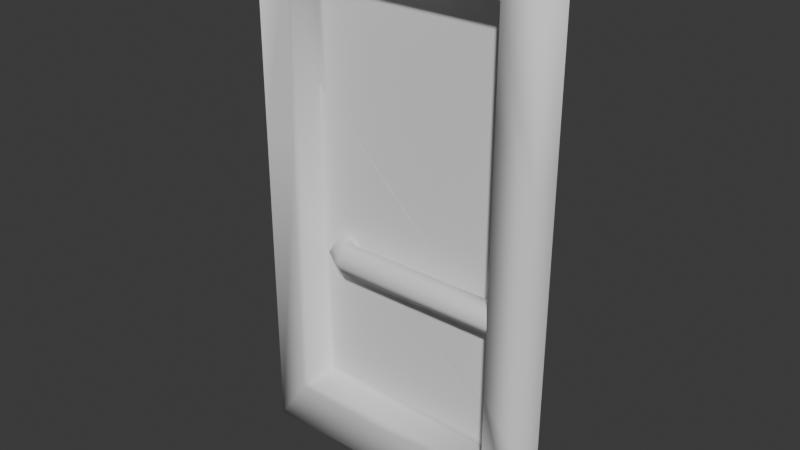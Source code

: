 # Source: DotsDoor.blend  (saved by Blender 5.0.118; exported with 4.5.12 LTS)
import bpy
from mathutils import Matrix  # noqa: F401  (used for matrix-valued properties, if any)

bpy.ops.wm.read_factory_settings(use_empty=True)
scene = bpy.context.scene
scene.name = 'Scene'

# ---- collections
col_collection = bpy.data.collections.new('Collection'); scene.collection.children.link(col_collection)

# ---- world
world_world = bpy.data.worlds.new('World'); scene.world = world_world
world_world.use_nodes = True; world_world.node_tree.nodes.clear()
_N = world_world.node_tree.nodes; _L = world_world.node_tree.links
n0 = _N.new('ShaderNodeOutputWorld'); n0.name = 'World Output'; n0.location = (300, 300)
n1 = _N.new('ShaderNodeBackground'); n1.name = 'Background'; n1.location = (10, 300)
n1.inputs[0].default_value = (0.05088, 0.05088, 0.05088, 1.0)
_L.new(n1.outputs[0], n0.inputs[0])
n0.is_active_output = True
world_world.color = (0.05088, 0.05088, 0.05088)
world_world.sun_shadow_jitter_overblur = 0.0

# ---- meshes
me_plane_001 = bpy.data.meshes.new('Plane.001')
me_plane_001.from_pydata([(-0.3766, -0.1105, 0.6171), (-1.118e-08, -0.1105, -0.9296), (-1.118e-08, -0.1105, -0.9001), (-0.3449, 2.235e-08, 0.5853), (-0.3449, -5.215e-08, -0.8683), (-0.3766, 2.235e-08, 0.6171), (-0.3449, 0.0, 0.02168), (0.3449, 2.235e-08, 0.5853), (0.3449, -5.215e-08, -0.8683), (0.3767, 2.235e-08, 0.6171), (0.3449, 0.0, 0.02168), (0.3767, -0.1105, -0.9001), (0.3767, -0.003075, -0.5329), (0.3767, -0.003075, -0.8067), (-0.3766, -0.001496, -0.1405), (-0.3766, -0.001496, 0.1905), (-0.3912, -0.1105, 0.6256), (-0.394, -0.1105, 0.02168), (-0.3766, -5.215e-08, -0.9001), (0.3767, 0.0, 0.02168), (-0.3766, -0.1105, -0.9001), (0.3767, -8.941e-08, -0.9001), (-0.3766, 0.0, 0.02168), (0.3767, -0.1105, 0.02168), (-0.3766, -0.1105, 0.02168), (0.3767, -0.1105, 0.6171), (-0.512, -2.98e-08, 0.7525), (-0.512, -8.196e-08, -1.085), (0.5121, -4.47e-08, -1.085), (0.5121, -2.98e-08, 0.7525), (0.5121, -0.1105, 0.7525), (-0.512, -0.1105, 0.7525), (-0.512, -0.1105, -1.085), (0.5121, -2.235e-08, -0.1552), (0.5121, -0.1105, -0.1552), (-0.512, -0.1105, 0.02168), (0.5121, -0.1105, -1.085), (-0.2465, -1.397e-08, -0.321), (-0.2964, -1.397e-08, -0.321), (-0.3213, -1.397e-08, -0.3643), (-0.2964, -1.397e-08, -0.4076), (-0.2465, -1.397e-08, -0.4076), (-0.2215, -1.397e-08, -0.3643), (-0.2398, -0.01776, -0.321), (-0.2816, -0.04524, -0.321), (-0.3024, -0.05897, -0.3643), (-0.2816, -0.04524, -0.4076), (-0.2398, -0.01776, -0.4076), (-0.2189, -0.00402, -0.3643), (-0.2151, -0.03137, -0.321), (-0.2226, -0.0808, -0.321), (-0.2264, -0.1055, -0.3643), (-0.2226, -0.0808, -0.4076), (-0.2151, -0.03137, -0.4076), (-0.2113, -0.006654, -0.3643), (0.3767, -0.03161, -0.321), (0.3767, -0.08161, -0.321), (0.3767, -0.1066, -0.3643), (0.3767, -0.08161, -0.4076), (0.3767, -0.03161, -0.4076), (0.3767, -0.006612, -0.3643), (0.3082, -0.03159, -0.321), (0.3085, -0.006616, -0.3643), (0.3075, -0.08154, -0.321), (0.3072, -0.1065, -0.3643), (0.3075, -0.08154, -0.4076), (0.3082, -0.03159, -0.4076), (-0.3998, -0.1105, -0.9184), (0.5121, -3.835e-08, -0.7769), (0.3767, -0.1105, -0.6164), (0.5121, -0.1105, -0.7769), (0.3767, -0.1105, 0.2968), (0.5121, -2.448e-08, 0.1152), (0.5121, -0.1105, 0.1152), (-0.512, -2.98e-08, 0.7525), (-0.512, -8.196e-08, -1.085), (-0.512, -0.1105, 0.7525), (-0.512, -0.1105, -1.085), (-0.512, -4.47e-08, 0.02168), (-0.512, -0.1105, 0.02168)], [], [(2, 1, 11), (4, 8, 10, 6), (70, 34, 23, 69), (4, 6, 22, 18), (7, 9, 5, 3), (6, 3, 5, 22), (12, 15, 14, 13), (67, 1, 2, 20), (10, 19, 9, 7), (17, 24, 0, 16), (19, 23, 71), (21, 2, 11), (6, 10, 7, 3), (2, 21, 18, 20), (8, 21, 19, 10), (67, 20, 24, 17), (21, 8, 4, 18), (22, 5, 0, 24), (72, 29, 30, 73), (18, 22, 24, 20), (73, 30, 25, 71), (36, 11, 1), (32, 36, 1, 67), (38, 44, 43, 37), (39, 45, 44, 38), (40, 46, 45, 39), (41, 47, 46, 40), (42, 48, 47, 41), (43, 49, 54, 48), (44, 50, 49, 43), (45, 51, 50, 44), (46, 52, 51, 45), (47, 53, 52, 46), (48, 54, 53, 47), (61, 55, 60, 62), (63, 56, 55, 61), (64, 57, 56, 63), (65, 58, 57, 64), (66, 59, 58, 65), (62, 60, 59, 66), (54, 62, 66, 53), (53, 66, 65, 52), (52, 65, 64, 51), (51, 64, 63, 50), (50, 63, 61, 49), (49, 61, 62, 54), (37, 43, 48, 42), (68, 33, 34, 70), (32, 67, 17, 35), (21, 11, 69), (5, 9, 25, 0), (29, 26, 31, 30), (25, 16, 0), (27, 28, 36, 32), (30, 31, 16, 25), (19, 21, 69, 23), (28, 68, 70, 36), (36, 70, 69, 11), (33, 72, 73, 34), (34, 73, 71, 23), (35, 17, 16, 31), (9, 19, 71, 25), (79, 76, 74, 78), (77, 79, 78, 75)])
me_plane_001.polygons.foreach_set('use_smooth', [True] * 64)
_uv = me_plane_001.uv_layers.new(name='UV0')
_uv.uv.foreach_set('vector', [0.9692, 0.9632, 0.9692, 0.9632, 0.97, 0.9632, 0.9677, 0.9659, 0.9663, 0.9659, 0.9663, 0.9641, 0.9677, 0.9641, 0.9702, 0.9635, 0.9702, 0.9648, 0.97, 0.9651, 0.97, 0.9638, 0.9677, 0.9659, 0.9677, 0.9641, 0.9678, 0.9641, 0.9678, 0.966, 0.9663, 0.9629, 0.9663, 0.9628, 0.9678, 0.9628, 0.9677, 0.9629, 0.9677, 0.9641, 0.9677, 0.9629, 0.9678, 0.9628, 0.9678, 0.9641, 0.9706, 0.965, 0.9706, 0.9628, 0.9711, 0.9633, 0.971, 0.9654, 0.9684, 0.9632, 0.9692, 0.9632, 0.9692, 0.9632, 0.9684, 0.9632, 0.9663, 0.9641, 0.9663, 0.9641, 0.9663, 0.9628, 0.9663, 0.9629, 0.9684, 0.9651, 0.9684, 0.9651, 0.9684, 0.9663, 0.9684, 0.9664, 0.9662, 0.9641, 0.9659, 0.9641, 0.9659, 0.9635, 0.9662, 0.966, 0.9659, 0.9667, 0.9659, 0.966, 0.9677, 0.9641, 0.9663, 0.9641, 0.9663, 0.9629, 0.9677, 0.9629, 0.9659, 0.9667, 0.9662, 0.966, 0.9662, 0.9675, 0.9659, 0.9675, 0.9663, 0.9659, 0.9663, 0.966, 0.9663, 0.9641, 0.9663, 0.9641, 0.9684, 0.9632, 0.9684, 0.9632, 0.9684, 0.9651, 0.9684, 0.9651, 0.9663, 0.966, 0.9663, 0.9659, 0.9677, 0.9659, 0.9678, 0.966, 0.9662, 0.9694, 0.9662, 0.9706, 0.9659, 0.9706, 0.9659, 0.9694, 0.9681, 0.9653, 0.9681, 0.9666, 0.9679, 0.9666, 0.9679, 0.9653, 0.9662, 0.9675, 0.9662, 0.9694, 0.9659, 0.9694, 0.9659, 0.9675, 0.9702, 0.9653, 0.9702, 0.9666, 0.97, 0.9663, 0.97, 0.9657, 0.9702, 0.9628, 0.97, 0.9632, 0.9692, 0.9632, 0.9681, 0.9628, 0.9702, 0.9628, 0.9692, 0.9632, 0.9684, 0.9632, 0.9711, 0.9654, 0.9712, 0.9655, 0.9711, 0.9656, 0.971, 0.9655, 0.9713, 0.9654, 0.9713, 0.9655, 0.9712, 0.9655, 0.9711, 0.9654, 0.9714, 0.9654, 0.9713, 0.9655, 0.9713, 0.9655, 0.9713, 0.9654, 0.9715, 0.9655, 0.9715, 0.9656, 0.9713, 0.9655, 0.9714, 0.9654, 0.9716, 0.9656, 0.9716, 0.9656, 0.9715, 0.9656, 0.9715, 0.9655, 0.9711, 0.9656, 0.9711, 0.9656, 0.971, 0.9656, 0.971, 0.9656, 0.9712, 0.9655, 0.9712, 0.9656, 0.9711, 0.9656, 0.9711, 0.9656, 0.9713, 0.9655, 0.9713, 0.9656, 0.9712, 0.9656, 0.9712, 0.9655, 0.9713, 0.9655, 0.9713, 0.9656, 0.9713, 0.9656, 0.9713, 0.9655, 0.9715, 0.9656, 0.9714, 0.9656, 0.9713, 0.9656, 0.9713, 0.9655, 0.9716, 0.9656, 0.9716, 0.9656, 0.9714, 0.9656, 0.9715, 0.9656, 0.9711, 0.9667, 0.9711, 0.9668, 0.971, 0.9668, 0.971, 0.9667, 0.9712, 0.9667, 0.9712, 0.9668, 0.9711, 0.9668, 0.9711, 0.9667, 0.9713, 0.9667, 0.9713, 0.9668, 0.9712, 0.9668, 0.9712, 0.9667, 0.9714, 0.9667, 0.9714, 0.9668, 0.9713, 0.9668, 0.9713, 0.9667, 0.9715, 0.9667, 0.9715, 0.9668, 0.9714, 0.9668, 0.9714, 0.9667, 0.9716, 0.9667, 0.9716, 0.9668, 0.9715, 0.9668, 0.9715, 0.9667, 0.9716, 0.9656, 0.9716, 0.9667, 0.9715, 0.9667, 0.9714, 0.9656, 0.9714, 0.9656, 0.9715, 0.9667, 0.9714, 0.9667, 0.9713, 0.9656, 0.9713, 0.9656, 0.9714, 0.9667, 0.9713, 0.9667, 0.9713, 0.9656, 0.9713, 0.9656, 0.9713, 0.9667, 0.9712, 0.9667, 0.9712, 0.9656, 0.9712, 0.9656, 0.9712, 0.9667, 0.9711, 0.9667, 0.9711, 0.9656, 0.9711, 0.9656, 0.9711, 0.9667, 0.971, 0.9667, 0.971, 0.9656, 0.971, 0.9655, 0.9711, 0.9656, 0.971, 0.9656, 0.971, 0.9656, 0.9681, 0.9635, 0.9681, 0.9648, 0.9679, 0.9648, 0.9679, 0.9635, 0.9681, 0.9628, 0.9684, 0.9632, 0.9684, 0.9651, 0.9681, 0.9651, 0.9662, 0.966, 0.9659, 0.966, 0.9659, 0.9654, 0.9662, 0.9706, 0.9662, 0.9722, 0.9659, 0.9722, 0.9659, 0.9706, 0.9681, 0.9666, 0.9681, 0.9687, 0.9679, 0.9687, 0.9679, 0.9666, 0.97, 0.9663, 0.9684, 0.9664, 0.9684, 0.9663, 0.9706, 0.9675, 0.9706, 0.9654, 0.9709, 0.9654, 0.9709, 0.9675, 0.9702, 0.9666, 0.9681, 0.9666, 0.9684, 0.9664, 0.97, 0.9663, 0.9662, 0.9641, 0.9662, 0.966, 0.9659, 0.9654, 0.9659, 0.9641, 0.9681, 0.9628, 0.9681, 0.9635, 0.9679, 0.9635, 0.9679, 0.9628, 0.9702, 0.9628, 0.9702, 0.9635, 0.97, 0.9638, 0.97, 0.9632, 0.9681, 0.9648, 0.9681, 0.9653, 0.9679, 0.9653, 0.9679, 0.9648, 0.9702, 0.9648, 0.9702, 0.9653, 0.97, 0.9657, 0.97, 0.9651, 0.9681, 0.9651, 0.9684, 0.9651, 0.9684, 0.9664, 0.9681, 0.9666, 0.9662, 0.9628, 0.9662, 0.9641, 0.9659, 0.9635, 0.9659, 0.9628, 0.9706, 0.9651, 0.9706, 0.9666, 0.9703, 0.9666, 0.9703, 0.9651, 0.9706, 0.9628, 0.9706, 0.9651, 0.9703, 0.9651, 0.9703, 0.9628])
_ca = me_plane_001.color_attributes.new('Attribute', 'BYTE_COLOR', 'CORNER')
_ca.data.foreach_set('color', [0.5711, 0.521, 0.5711, 1.0, 0.5711, 0.521, 0.5711, 1.0, 0.5711, 0.521, 0.5711, 1.0, 0.3763, 0.8148, 0.9387, 1.0, 0.3763, 0.8148, 0.9387, 1.0, 0.3095, 0.7913, 0.9301, 1.0, 0.3095, 0.7913, 0.9301, 1.0, 0.2747, 0.2384, 0.2747, 1.0, 0.1274, 0.1022, 0.1274, 1.0, 0.1274, 0.1022, 0.1274, 1.0, 0.2747, 0.2384, 0.2747, 1.0, 0.2502, 0.7157, 0.8714, 1.0, 0.2747, 0.7605, 0.9131, 1.0, 0.1248, 0.4735, 0.6867, 1.0, 0.08438, 0.3916, 0.624, 1.0, 0.09084, 0.402, 0.6308, 1.0, 0.09084, 0.402, 0.6308, 1.0, 0.09084, 0.402, 0.6308, 1.0, 0.09084, 0.402, 0.6308, 1.0, 0.2747, 0.7605, 0.9131, 1.0, 0.09084, 0.402, 0.6308, 1.0, 0.09306, 0.4072, 0.6376, 1.0, 0.1248, 0.4735, 0.6867, 1.0, 0.6939, 0.9216, 0.9823, 1.0, 0.3564, 0.807, 0.9301, 1.0, 0.3564, 0.807, 0.9301, 1.0, 0.6939, 0.9216, 0.9823, 1.0, 0.5711, 0.521, 0.5711, 1.0, 0.5711, 0.521, 0.5711, 1.0, 0.5711, 0.521, 0.5711, 1.0, 0.5711, 0.521, 0.5711, 1.0, 0.2747, 0.7605, 0.9131, 1.0, 0.1248, 0.4735, 0.6867, 1.0, 0.09306, 0.4072, 0.6376, 1.0, 0.09084, 0.402, 0.6308, 1.0, 0.5711, 0.521, 0.5711, 1.0, 0.5711, 0.521, 0.5711, 1.0, 0.5711, 0.521, 0.5711, 1.0, 0.5711, 0.521, 0.5711, 1.0, 0.1274, 0.1022, 0.1274, 1.0, 0.1274, 0.1022, 0.1274, 1.0, 0.09531, 0.07819, 0.09531, 1.0, 0.2016, 0.1746, 0.2016, 1.0, 0.3515, 0.3095, 0.3515, 1.0, 0.3515, 0.3095, 0.3515, 1.0, 0.3095, 0.7913, 0.9301, 1.0, 0.3095, 0.7913, 0.9301, 1.0, 0.09084, 0.402, 0.6308, 1.0, 0.09084, 0.402, 0.6308, 1.0, 0.3515, 0.3095, 0.3515, 1.0, 0.2016, 0.1746, 0.2016, 1.0, 0.2016, 0.1746, 0.2016, 1.0, 0.3515, 0.3095, 0.3515, 1.0, 0.2502, 0.7157, 0.8714, 1.0, 0.08438, 0.3916, 0.624, 1.0, 0.1248, 0.4735, 0.6867, 1.0, 0.2747, 0.7605, 0.9131, 1.0, 0.5711, 0.521, 0.5711, 1.0, 0.5711, 0.521, 0.5711, 1.0, 0.5711, 0.521, 0.5711, 1.0, 0.5711, 0.521, 0.5711, 1.0, 0.07036, 0.3613, 0.5972, 1.0, 0.2384, 0.6939, 0.855, 1.0, 0.2384, 0.6939, 0.855, 1.0, 0.07036, 0.3613, 0.5972, 1.0, 0.2016, 0.1746, 0.2016, 1.0, 0.0382, 0.03071, 0.0382, 1.0, 0.0382, 0.03071, 0.0382, 1.0, 0.3515, 0.3095, 0.3515, 1.0, 0.09531, 0.08438, 0.09531, 1.0, 0.09531, 0.08438, 0.09531, 1.0, 0.09531, 0.08438, 0.09531, 1.0, 0.09531, 0.08438, 0.09531, 1.0, 0.2016, 0.1746, 0.2016, 1.0, 0.2016, 0.1746, 0.2016, 1.0, 0.3515, 0.3095, 0.3515, 1.0, 0.3515, 0.3095, 0.3515, 1.0, 0.1274, 0.1022, 0.1274, 1.0, 0.1274, 0.1022, 0.1274, 1.0, 0.1274, 0.1022, 0.1274, 1.0, 0.1274, 0.1022, 0.1274, 1.0, 0.3515, 0.3095, 0.3515, 1.0, 0.3515, 0.3095, 0.3515, 1.0, 0.3515, 0.3095, 0.3515, 1.0, 0.3515, 0.3095, 0.3515, 1.0, 0.3515, 0.3095, 0.3515, 1.0, 0.3515, 0.3095, 0.3515, 1.0, 0.3515, 0.3095, 0.3515, 1.0, 0.4508, 0.4397, 0.491, 1.0, 0.4508, 0.4397, 0.491, 1.0, 0.3515, 0.3095, 0.3515, 1.0, 0.3515, 0.3095, 0.3515, 1.0, 0.3515, 0.3095, 0.3515, 1.0, 0.3515, 0.3095, 0.3515, 1.0, 0.4508, 0.4397, 0.491, 1.0, 0.4508, 0.4397, 0.491, 1.0, 0.2122, 0.1812, 0.2122, 1.0, 0.2122, 0.1812, 0.2122, 1.0, 0.3515, 0.3095, 0.3515, 1.0, 0.3515, 0.3095, 0.3515, 1.0, 0.2122, 0.1812, 0.2122, 1.0, 0.2122, 0.1812, 0.2122, 1.0, 0.2122, 0.1812, 0.2122, 1.0, 0.2122, 0.1812, 0.2122, 1.0, 0.2051, 0.1746, 0.2051, 1.0, 0.2051, 0.1746, 0.2051, 1.0, 0.2122, 0.1812, 0.2122, 1.0, 0.2122, 0.1812, 0.2122, 1.0, 0.3515, 0.3095, 0.3515, 1.0, 0.3515, 0.3095, 0.3515, 1.0, 0.2051, 0.1746, 0.2051, 1.0, 0.2051, 0.1746, 0.2051, 1.0, 0.4508, 0.4397, 0.491, 1.0, 0.4508, 0.4397, 0.491, 1.0, 0.3515, 0.3095, 0.3515, 1.0, 0.3515, 0.3095, 0.3515, 1.0, 0.3515, 0.3095, 0.3515, 1.0, 0.3515, 0.3095, 0.3515, 1.0, 0.4508, 0.4397, 0.491, 1.0, 0.4508, 0.4397, 0.491, 1.0, 0.2122, 0.1812, 0.2122, 1.0, 0.2122, 0.1812, 0.2122, 1.0, 0.3515, 0.3095, 0.3515, 1.0, 0.3515, 0.3095, 0.3515, 1.0, 0.2122, 0.1812, 0.2122, 1.0, 0.2122, 0.1812, 0.2122, 1.0, 0.2122, 0.1812, 0.2122, 1.0, 0.2122, 0.1812, 0.2122, 1.0, 0.2051, 0.1746, 0.2051, 1.0, 0.2051, 0.1746, 0.2051, 1.0, 0.2122, 0.1812, 0.2122, 1.0, 0.2122, 0.1812, 0.2122, 1.0, 0.3515, 0.3095, 0.3515, 1.0, 0.1559, 0.1329, 0.1559, 1.0, 0.1559, 0.1329, 0.1559, 1.0, 0.2051, 0.1746, 0.2051, 1.0, 0.4508, 0.4397, 0.491, 1.0, 0.1559, 0.1329, 0.1559, 1.0, 0.1559, 0.1329, 0.1559, 1.0, 0.3515, 0.3095, 0.3515, 1.0, 0.3515, 0.3095, 0.3515, 1.0, 0.1559, 0.1329, 0.1559, 1.0, 0.1559, 0.1329, 0.1559, 1.0, 0.4508, 0.4397, 0.491, 1.0, 0.2122, 0.1812, 0.2122, 1.0, 0.1559, 0.1329, 0.1559, 1.0, 0.1559, 0.1329, 0.1559, 1.0, 0.3515, 0.3095, 0.3515, 1.0, 0.2122, 0.1812, 0.2122, 1.0, 0.1559, 0.1329, 0.1559, 1.0, 0.1559, 0.1329, 0.1559, 1.0, 0.2122, 0.1812, 0.2122, 1.0, 0.2051, 0.1746, 0.2051, 1.0, 0.1559, 0.1329, 0.1559, 1.0, 0.1559, 0.1329, 0.1559, 1.0, 0.2122, 0.1812, 0.2122, 1.0, 0.2051, 0.1746, 0.2051, 1.0, 0.2051, 0.1746, 0.2051, 1.0, 0.2122, 0.1812, 0.2122, 1.0, 0.2122, 0.1812, 0.2122, 1.0, 0.2122, 0.1812, 0.2122, 1.0, 0.2122, 0.1812, 0.2122, 1.0, 0.2122, 0.1812, 0.2122, 1.0, 0.2122, 0.1812, 0.2122, 1.0, 0.2122, 0.1812, 0.2122, 1.0, 0.2122, 0.1812, 0.2122, 1.0, 0.3515, 0.3095, 0.3515, 1.0, 0.3515, 0.3095, 0.3515, 1.0, 0.3515, 0.3095, 0.3515, 1.0, 0.3515, 0.3095, 0.3515, 1.0, 0.4508, 0.4397, 0.491, 1.0, 0.4508, 0.4397, 0.491, 1.0, 0.4508, 0.4397, 0.491, 1.0, 0.4508, 0.4397, 0.491, 1.0, 0.3515, 0.3095, 0.3515, 1.0, 0.3515, 0.3095, 0.3515, 1.0, 0.3515, 0.3095, 0.3515, 1.0, 0.3515, 0.3095, 0.3515, 1.0, 0.2051, 0.1746, 0.2051, 1.0, 0.2051, 0.1746, 0.2051, 1.0, 0.3515, 0.3095, 0.3515, 1.0, 0.3515, 0.3095, 0.3515, 1.0, 0.2051, 0.1746, 0.2051, 1.0, 0.2051, 0.1746, 0.2051, 1.0, 0.09531, 0.08438, 0.09531, 1.0, 0.09531, 0.08438, 0.09531, 1.0, 0.09531, 0.08438, 0.09531, 1.0, 0.09531, 0.08438, 0.09531, 1.0, 0.305, 0.2664, 0.305, 1.0, 0.305, 0.2664, 0.305, 1.0, 0.2016, 0.1746, 0.2016, 1.0, 0.2016, 0.1746, 0.2016, 1.0, 0.2016, 0.1746, 0.2016, 1.0, 0.3515, 0.3095, 0.3515, 1.0, 0.2747, 0.2384, 0.2747, 1.0, 0.0382, 0.03071, 0.0382, 1.0, 0.0382, 0.03071, 0.0382, 1.0, 0.0382, 0.03071, 0.0382, 1.0, 0.0382, 0.03071, 0.0382, 1.0, 0.2051, 0.1746, 0.2051, 1.0, 0.2051, 0.1746, 0.2051, 1.0, 0.2051, 0.1746, 0.2051, 1.0, 0.2051, 0.1746, 0.2051, 1.0, 0.5711, 0.521, 0.5711, 1.0, 0.5711, 0.521, 0.5711, 1.0, 0.5711, 0.521, 0.5711, 1.0, 0.0382, 0.03071, 0.0382, 1.0, 0.0382, 0.03071, 0.0382, 1.0, 0.0382, 0.03071, 0.0382, 1.0, 0.0382, 0.03071, 0.0382, 1.0, 0.1274, 0.1022, 0.1274, 1.0, 0.1274, 0.1022, 0.1274, 1.0, 0.1274, 0.1022, 0.1274, 1.0, 0.1274, 0.1022, 0.1274, 1.0, 0.1274, 0.1022, 0.1274, 1.0, 0.1779, 0.1529, 0.1779, 1.0, 0.2747, 0.2384, 0.2747, 1.0, 0.1274, 0.1022, 0.1274, 1.0, 0.09531, 0.08438, 0.09531, 1.0, 0.09531, 0.08438, 0.09531, 1.0, 0.09531, 0.08438, 0.09531, 1.0, 0.09531, 0.08438, 0.09531, 1.0, 0.7991, 0.7682, 0.7991, 1.0, 0.7991, 0.7682, 0.7991, 1.0, 0.7991, 0.7682, 0.7991, 1.0, 0.7991, 0.7682, 0.7991, 1.0, 0.09531, 0.08438, 0.09531, 1.0, 0.09531, 0.08438, 0.09531, 1.0, 0.09531, 0.08438, 0.09531, 1.0, 0.09531, 0.08438, 0.09531, 1.0, 0.3968, 0.3613, 0.3968, 1.0, 0.2789, 0.2423, 0.2789, 1.0, 0.2789, 0.2423, 0.2789, 1.0, 0.3968, 0.3613, 0.3968, 1.0, 0.2016, 0.1746, 0.2016, 1.0, 0.2016, 0.1746, 0.2016, 1.0, 0.1274, 0.1022, 0.1274, 1.0, 0.1274, 0.1022, 0.1274, 1.0, 0.0382, 0.03071, 0.0382, 1.0, 0.1274, 0.1022, 0.1274, 1.0, 0.09531, 0.07819, 0.09531, 1.0, 0.0382, 0.03071, 0.0382, 1.0, 0.09531, 0.08438, 0.09531, 1.0, 0.1274, 0.1022, 0.1274, 1.0, 0.1274, 0.1022, 0.1274, 1.0, 0.09531, 0.08438, 0.09531, 1.0, 0.09531, 0.08438, 0.09531, 1.0, 0.09531, 0.08438, 0.09531, 1.0, 0.09531, 0.08438, 0.09531, 1.0, 0.09759, 0.0865, 0.09759, 1.0])
me_plane_001.use_paint_bone_selection = False
me_plane_001.use_paint_mask_vertex = True
me_plane_001.update()

# ---- objects
ob_plane_001 = bpy.data.objects.new('Plane.001', me_plane_001)

# ---- transforms, parenting, visibility, modifiers, constraints
ob_plane_001.location = (0.0, 0.0542, 1.085)

# ---- collection membership
col_collection.objects.link(ob_plane_001)

# ---- scene / render settings (as saved in the file)
scene.frame_start = 1; scene.frame_end = 250; scene.frame_set(1)
scene.render.engine = 'BLENDER_EEVEE_NEXT'
scene.render.bake_bias = 0.0
scene.render.bake_samples = 0
bpy.context.view_layer.update()

# ---- added for rendering (the .blend has no active camera and no usable light): camera, sun
cam_auto = bpy.data.cameras.new('AutoCamera')
cam_auto.lens = 50.0
cam_auto.sensor_width = 36.0
cam_auto.clip_end = 1000.0
ob_auto_camera = bpy.data.objects.new('AutoCamera', cam_auto)
scene.collection.objects.link(ob_auto_camera)
ob_auto_camera.location = (1.9493, -2.34017, 2.47826)
ob_auto_camera.rotation_euler = (1.09748, -7.21219e-08, 0.694738)
scene.camera = ob_auto_camera
light_auto_sun = bpy.data.lights.new('AutoSun', 'SUN')
light_auto_sun.energy = 3.0
light_auto_sun.angle = 0.0523599
ob_auto_sun = bpy.data.objects.new('AutoSun', light_auto_sun)
scene.collection.objects.link(ob_auto_sun)
ob_auto_sun.rotation_euler = (0.872665, 0.174533, 0.523599)
bpy.context.view_layer.update()
